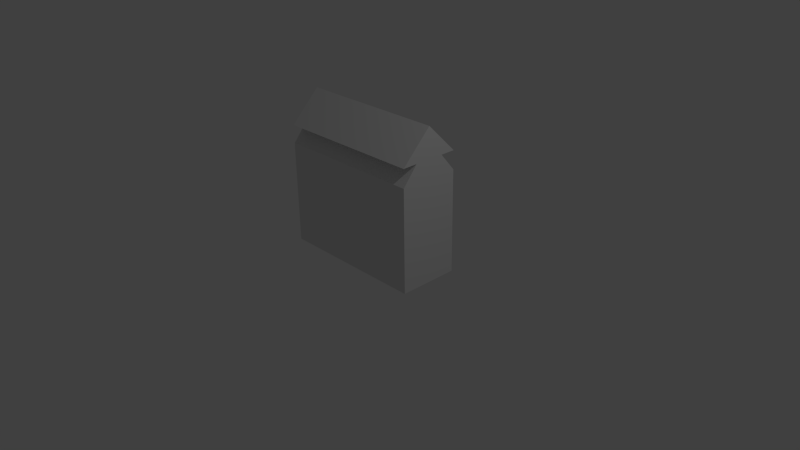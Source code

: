 # Source: wall_003.blend  (saved by Blender 2.66.1; exported with 4.5.12 LTS)
import bpy
from mathutils import Matrix  # noqa: F401  (used for matrix-valued properties, if any)

bpy.ops.wm.read_factory_settings(use_empty=True)
scene = bpy.context.scene
scene.name = 'Scene'

# ---- collections
col_collection_1 = bpy.data.collections.new('Collection 1'); scene.collection.children.link(col_collection_1)

# ---- world
world_world = bpy.data.worlds.new('World'); scene.world = world_world
world_world.color = (0.05088, 0.05088, 0.05088)
world_world.use_sun_shadow = False
world_world.sun_shadow_jitter_overblur = 0.0
world_world.cycles.sampling_method = 'MANUAL'
world_world.cycles.sample_map_resolution = 256

# ---- cameras
cam_camera = bpy.data.cameras.new('Camera')
cam_camera.clip_end = 100.0
cam_camera.lens = 35.0
cam_camera.sensor_width = 32.0
cam_camera.sensor_height = 18.0
cam_camera.ortho_scale = 7.314
cam_camera.dof.focus_distance = 0.0
cam_camera.dof.aperture_fstop = 128.0

# ---- lights
light_lamp = bpy.data.lights.new('Lamp', 'POINT')
light_lamp.transmission_factor = 0.0
light_lamp.cutoff_distance = 30.0
light_lamp.energy = 100.0
light_lamp.shadow_buffer_clip_start = 1.001
light_lamp.shadow_soft_size = 0.1
light_lamp.shadow_maximum_resolution = 0.006
light_lamp.use_absolute_resolution = True
light_lamp.cycles.use_multiple_importance_sampling = False

# ---- meshes
me_cube_003 = bpy.data.meshes.new('Cube.003')
me_cube_003.from_pydata([(-1.0, -1.0, -1.0), (-1.0, 1.0, -1.0), (1.0, 1.0, -1.0), (1.0, -1.0, -1.0), (-1.0, 0.0, 1.0), (1.0, 0.0, 1.0)], [], [(5, 4, 0, 3), (0, 1, 2, 3), (5, 3, 2), (4, 1, 0), (4, 5, 2, 1)])
me_cube_003.use_remesh_preserve_volume = False
me_cube_003.use_remesh_preserve_attributes = False
me_cube_003.use_mirror_vertex_groups = False
me_cube_003.update()
me_cube_002 = bpy.data.meshes.new('Cube.002')
me_cube_002.from_pydata([(-1.0, -1.0, -1.0), (-1.0, 1.0, -1.0), (1.0, 1.0, -1.0), (1.0, -1.0, -1.0), (-1.0, -0.5, 1.0), (-1.0, 0.5, 1.0), (1.0, 0.5, 1.0), (1.0, -0.5, 1.0), (-1.0, 1.0, 0.7), (-1.0, -1.0, 0.7), (1.0, 1.0, 0.7), (1.0, -1.0, 0.7)], [], [(9, 8, 1, 0), (8, 10, 2, 1), (10, 11, 3, 2), (11, 9, 0, 3), (0, 1, 2, 3), (10, 6, 7, 11), (5, 6, 10, 8), (7, 4, 9, 11), (4, 5, 8, 9), (7, 6, 5, 4)])
me_cube_002.use_remesh_preserve_volume = False
me_cube_002.use_remesh_preserve_attributes = False
me_cube_002.use_mirror_vertex_groups = False
me_cube_002.update()

# ---- objects
ob_cube_001 = bpy.data.objects.new('Cube.001', me_cube_003)
ob_cube = bpy.data.objects.new('Cube', me_cube_002)
ob_lamp = bpy.data.objects.new('Lamp', light_lamp)
ob_camera = bpy.data.objects.new('Camera', cam_camera)

# ---- transforms, parenting, visibility, modifiers, constraints
ob_cube_001.location = (0.0, 0.0, 1.8)
ob_cube_001.scale = (1.0, 0.4, 0.2)
ob_cube_001.lineart.crease_threshold = 0.0
ob_cube.location = (0.0, 0.0, 0.8)
ob_cube.scale = (1.0, 0.4, 0.8)
ob_cube.lineart.crease_threshold = 0.0
ob_lamp.location = (4.076, 1.005, 5.904)
ob_lamp.rotation_euler = (0.6503, 0.05522, 1.866)
ob_lamp.lock_rotations_4d = False
ob_lamp.empty_display_type = 'ARROWS'
ob_lamp.color = (0.0, 0.0, 0.0, 0.0)
ob_lamp.lineart.crease_threshold = 0.0
ob_camera.location = (7.481, -6.508, 5.344)
ob_camera.rotation_euler = (1.109, 0.01082, 0.8149)
ob_camera.lock_rotations_4d = False
ob_camera.empty_display_type = 'ARROWS'
ob_camera.color = (0.0, 0.0, 0.0, 0.0)
ob_camera.display_type = 'WIRE'
ob_camera.lineart.crease_threshold = 0.0

# ---- collection membership
col_collection_1.objects.link(ob_cube_001)
col_collection_1.objects.link(ob_cube)
col_collection_1.objects.link(ob_lamp)
col_collection_1.objects.link(ob_camera)

# ---- scene / render settings (as saved in the file)
scene.camera = ob_camera
scene.frame_start = 1; scene.frame_end = 250; scene.frame_set(1)
scene.render.engine = 'BLENDER_EEVEE_NEXT'
scene.render.image_settings.color_mode = 'RGB'
scene.render.image_settings.compression = 90
scene.render.resolution_percentage = 50
scene.render.dither_intensity = 0.0
scene.render.bake_margin = 2
scene.cycles.use_denoising = False
scene.cycles.samples = 10
scene.cycles.sampling_pattern = 'TABULATED_SOBOL'
scene.cycles.light_sampling_threshold = 0.0
scene.cycles.use_adaptive_sampling = False
scene.cycles.use_light_tree = False
scene.cycles.blur_glossy = 0.0
scene.cycles.volume_bounces = 1
scene.cycles.pixel_filter_type = 'GAUSSIAN'
scene.cycles.sample_clamp_indirect = 0.0
scene.view_settings.view_transform = 'Standard'
bpy.context.view_layer.update()
